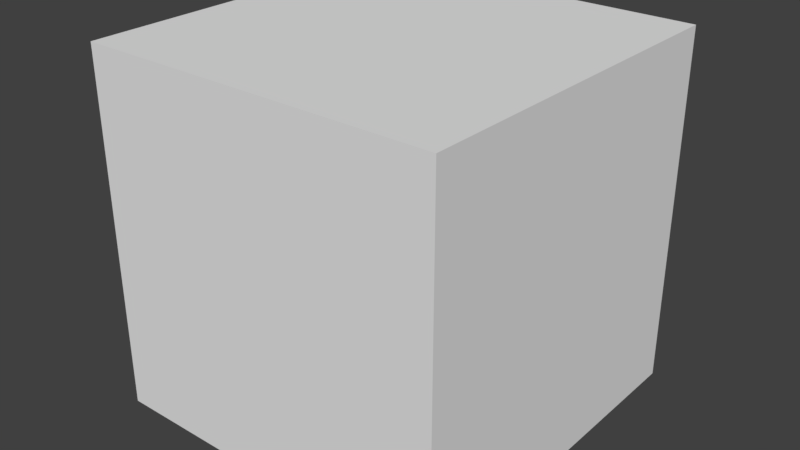 # Source: SM_Monster_01_Slime.blend  (saved by Blender 2.80.74; exported with 4.5.12 LTS)
import bpy
from mathutils import Matrix  # noqa: F401  (used for matrix-valued properties, if any)

bpy.ops.wm.read_factory_settings(use_empty=True)
scene = bpy.context.scene
scene.name = 'Scene'

# ---- collections
col_collection_1 = bpy.data.collections.new('Collection 1'); scene.collection.children.link(col_collection_1)

# ---- materials (node trees are filled in below, after node groups)
mat_npc001 = bpy.data.materials.new('Npc001')
mat_npc001.alpha_threshold = 0.0
mat_npc001.use_transparent_shadow = False
mat_npc001.roughness = 0.5

# ---- material node trees

# ---- world
world_world = bpy.data.worlds.new('World'); scene.world = world_world
world_world.color = (0.05088, 0.05088, 0.05088)
world_world.use_sun_shadow = False
world_world.sun_shadow_jitter_overblur = 0.0
world_world.cycles.sampling_method = 'MANUAL'

# ---- meshes
me_cube = bpy.data.meshes.new('Cube')
me_cube.from_pydata([(1.0, 1.0, 0.0), (1.0, -1.0, 0.0), (-1.0, -1.0, 0.0), (-1.0, 1.0, 0.0), (1.0, 1.0, 2.0), (1.0, -1.0, 2.0), (-1.0, -1.0, 2.0), (-1.0, 1.0, 2.0)], [], [(0, 1, 2, 3), (4, 7, 6, 5), (0, 4, 5, 1), (1, 5, 6, 2), (2, 6, 7, 3), (4, 0, 3, 7)])
_uv = me_cube.uv_layers.new(name='UVMap')
_uv.uv.foreach_set('vector', [0.3333, 0.6667, 1.49e-08, 0.6667, 5.96e-08, 0.3333, 0.3333, 0.3333, 0.6667, 0.0, 0.6667, 0.3333, 0.3333, 0.3333, 0.3333, 1.589e-07, 0.3333, 0.6667, 0.3333, 1.0, 5.96e-08, 1.0, 5.96e-08, 0.6667, 0.6667, 0.3333, 0.6667, 0.6667, 0.3333, 0.6667, 0.3333, 0.3333, 0.3333, -5.96e-08, 0.3333, 0.3333, 2.384e-07, 0.3333, -5.96e-08, 1.788e-07, 0.6667, 0.3333, 0.6667, 4.47e-08, 1.0, 2.98e-08, 1.0, 0.3333])
me_cube.materials.append(mat_npc001)
me_cube.use_remesh_preserve_volume = False
me_cube.use_remesh_preserve_attributes = False
me_cube.use_mirror_vertex_groups = False
me_cube.update()
arm_armature = bpy.data.armatures.new('Armature')  # bones are not reproduced

# ---- objects
ob_armature = bpy.data.objects.new('Armature', arm_armature)
ob_cube = bpy.data.objects.new('Cube', me_cube)

# ---- transforms, parenting, visibility, modifiers, constraints
ob_armature.location = (0.0, 0.0, 0.0)
ob_armature.show_in_front = True
ob_armature.lineart.crease_threshold = 0.0
ob_cube.parent = ob_armature
ob_cube.location = (2.98e-08, 5.96e-08, 0.0)
ob_cube.scale = (0.5501, 0.5501, 0.5501)
ob_cube.lock_rotations_4d = False
ob_cube.empty_display_type = 'ARROWS'
ob_cube.lineart.crease_threshold = 0.0
_vg = ob_cube.vertex_groups.new(name='Bone')
_vg.add([0, 1, 2, 3, 4, 5, 6, 7], 1.0, 'REPLACE')
_m = ob_cube.modifiers.new('Armature', 'ARMATURE')
_m.object = ob_armature

# ---- collection membership
col_collection_1.objects.link(ob_armature)
col_collection_1.objects.link(ob_cube)

# ---- scene / render settings (as saved in the file)
scene.frame_start = 1; scene.frame_end = 36; scene.frame_set(37)
scene.render.engine = 'BLENDER_EEVEE_NEXT'
scene.render.resolution_percentage = 50
scene.render.dither_intensity = 0.0
scene.cycles.use_denoising = False
scene.cycles.samples = 128
scene.cycles.sampling_pattern = 'TABULATED_SOBOL'
scene.cycles.use_adaptive_sampling = False
scene.cycles.use_light_tree = False
scene.cycles.blur_glossy = 0.0
scene.cycles.sample_clamp_indirect = 0.0
scene.view_settings.view_transform = 'Standard'
bpy.context.view_layer.update()

# ---- added for rendering (the .blend has no active camera and no usable light): camera, sun
cam_auto = bpy.data.cameras.new('AutoCamera')
cam_auto.lens = 50.0
cam_auto.sensor_width = 36.0
cam_auto.clip_end = 1000.0
ob_auto_camera = bpy.data.objects.new('AutoCamera', cam_auto)
scene.collection.objects.link(ob_auto_camera)
ob_auto_camera.location = (1.76497, -2.11796, 1.95916)
ob_auto_camera.rotation_euler = (1.09748, -7.21219e-08, 0.694738)
scene.camera = ob_auto_camera
light_auto_sun = bpy.data.lights.new('AutoSun', 'SUN')
light_auto_sun.energy = 3.0
light_auto_sun.angle = 0.0523599
ob_auto_sun = bpy.data.objects.new('AutoSun', light_auto_sun)
scene.collection.objects.link(ob_auto_sun)
ob_auto_sun.rotation_euler = (0.872665, 0.174533, 0.523599)
bpy.context.view_layer.update()
